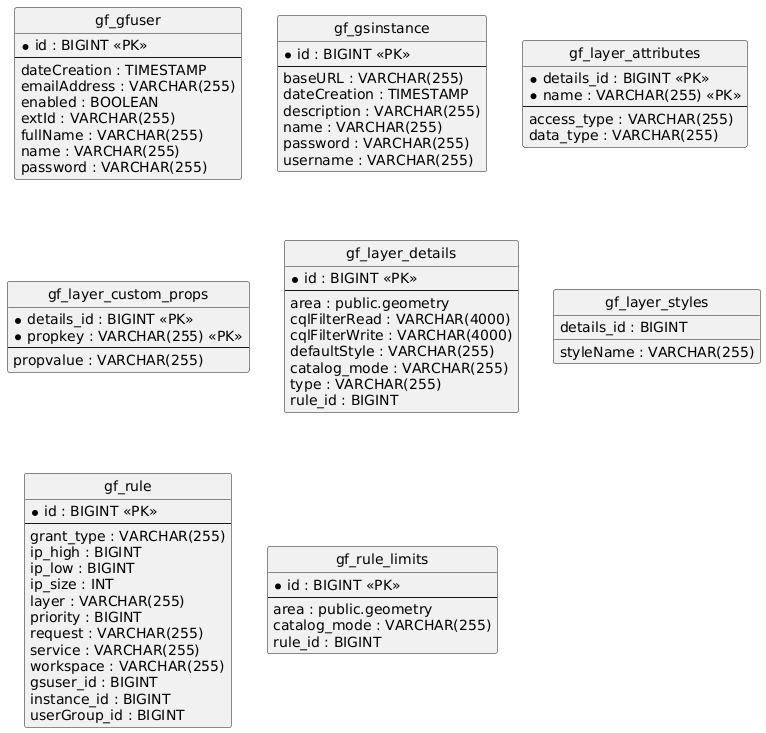

The diagram above was rendered by PlantUML. Its source (embedded in the PNG):
@startuml
hide circle
skinparam linetype ortho

entity "gf_gfuser" as gf_gfuser {
  * id : BIGINT <<PK>>
  --
  dateCreation : TIMESTAMP
  emailAddress : VARCHAR(255)
  enabled : BOOLEAN
  extId : VARCHAR(255)
  fullName : VARCHAR(255)
  name : VARCHAR(255)
  password : VARCHAR(255)
}

entity "gf_gsinstance" as gf_gsinstance {
  * id : BIGINT <<PK>>
  --
  baseURL : VARCHAR(255)
  dateCreation : TIMESTAMP
  description : VARCHAR(255)
  name : VARCHAR(255)
  password : VARCHAR(255)
  username : VARCHAR(255)
}

entity "gf_layer_attributes" as gf_layer_attributes {
  * details_id : BIGINT <<PK>>
  * name : VARCHAR(255) <<PK>>
  --
  access_type : VARCHAR(255)
  data_type : VARCHAR(255)
}

entity "gf_layer_custom_props" as gf_layer_custom_props {
  * details_id : BIGINT <<PK>>
  * propkey : VARCHAR(255) <<PK>>
  --
  propvalue : VARCHAR(255)
}

entity "gf_layer_details" as gf_layer_details {
  * id : BIGINT <<PK>>
  --
  area : public.geometry
  cqlFilterRead : VARCHAR(4000)
  cqlFilterWrite : VARCHAR(4000)
  defaultStyle : VARCHAR(255)
  catalog_mode : VARCHAR(255)
  type : VARCHAR(255)
  rule_id : BIGINT
}

entity "gf_layer_styles" as gf_layer_styles {
  details_id : BIGINT
  styleName : VARCHAR(255)
}

entity "gf_rule" as gf_rule {
  * id : BIGINT <<PK>>
  --
  grant_type : VARCHAR(255)
  ip_high : BIGINT
  ip_low : BIGINT
  ip_size : INT
  layer : VARCHAR(255)
  priority : BIGINT
  request : VARCHAR(255)
  service : VARCHAR(255)
  workspace : VARCHAR(255)
  gsuser_id : BIGINT
  instance_id : BIGINT
  userGroup_id : BIGINT
}

entity "gf_rule_limits" as gf_rule_limits {
  * id : BIGINT <<PK>>
  --
  area : public.geometry
  catalog_mode : VARCHAR(255)
  rule_id : BIGINT
}

@enduml